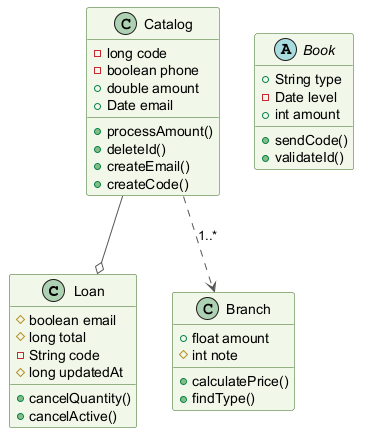

The diagram above was rendered by PlantUML. Its source (embedded in the PNG):
@startuml
skinparam backgroundColor #FFFFFF
skinparam classBackgroundColor #F1F8E9
skinparam classBorderColor #33691E
skinparam ArrowColor #555555
class Loan {
  #boolean email
  #long total
  -String code
  #long updatedAt
  +cancelQuantity()
  +cancelActive()
}
class Branch {
  +float amount
  #int note
  +calculatePrice()
  +findType()
}
abstract class Book {
  +String type
  -Date level
  +int amount
  +sendCode()
  +validateId()
}
class Catalog {
  -long code
  -boolean phone
  +double amount
  +Date email
  +processAmount()
  +deleteId()
  +createEmail()
  +createCode()
}
Catalog --o Loan
Catalog ..> Branch : "1..*"
@enduml